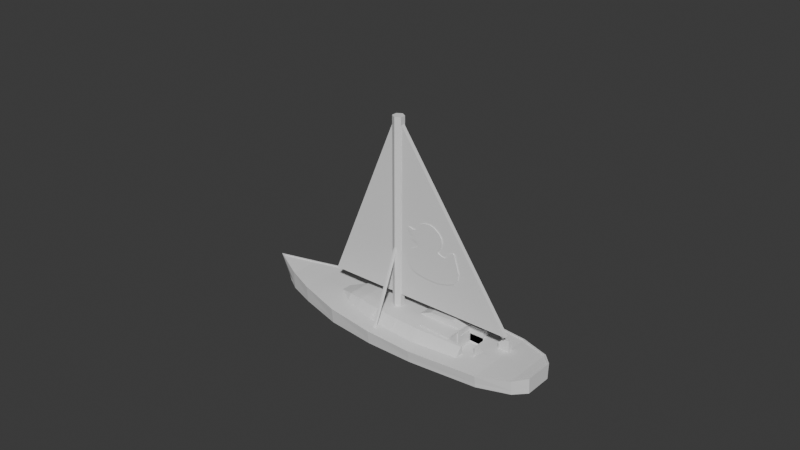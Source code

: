 # Source: Boat.blend  (saved by Blender 5.0.119; exported with 4.5.12 LTS)
import bpy
from mathutils import Matrix  # noqa: F401  (used for matrix-valued properties, if any)

bpy.ops.wm.read_factory_settings(use_empty=True)
scene = bpy.context.scene
scene.name = 'Scene'

# ---- collections
col_collection = bpy.data.collections.new('Collection'); scene.collection.children.link(col_collection)

# ---- world
world_world = bpy.data.worlds.new('World'); scene.world = world_world
world_world.use_nodes = True; world_world.node_tree.nodes.clear()
_N = world_world.node_tree.nodes; _L = world_world.node_tree.links
n0 = _N.new('ShaderNodeOutputWorld'); n0.name = 'World Output'; n0.location = (200, 100)
n1 = _N.new('ShaderNodeBackground'); n1.name = 'Background'; n1.location = (-200, 100)
n1.inputs[0].default_value = (0.05088, 0.05088, 0.05088, 1.0)
_L.new(n1.outputs[0], n0.inputs[0])
n0.is_active_output = True
world_world.color = (0.05088, 0.05088, 0.05088)
world_world.sun_shadow_jitter_overblur = 0.0

# ---- meshes
me_cube_003 = bpy.data.meshes.new('Cube.003')
me_cube_003.from_pydata([(-0.5714, -0.1903, 0.1732), (0.8639, -0.003505, 0.05962), (-0.5753, 0.2016, 0.1734), (0.8642, -0.1232, 0.0593), (1.067, -0.2966, 0.1382), (0.5867, -0.1232, 0.0593), (0.4995, -0.003505, 0.05962), (1.064, 0.2848, 0.1381), (0.851, 0.1232, 0.05962), (0.851, -0.003505, 0.05962), (-0.5753, -0.1952, 0.0762), (-0.5753, 0.1952, 0.0762), (0.4995, 0.1232, 0.05962), (1.067, 0.2871, 0.0762), (1.067, -0.2871, 0.0762), (-0.2199, 0.294, 0.1648), (0.1632, 0.3378, 0.1524), (0.5328, 0.3378, 0.1382), (0.5328, -0.3378, 0.1382), (0.1632, -0.3378, 0.1524), (-0.2199, -0.294, 0.1648), (0.5334, -0.3386, 0.0762), (0.1625, -0.3386, 0.0762), (-0.2223, -0.296, 0.0762), (-0.2223, 0.296, 0.0762), (0.1625, 0.3386, 0.0762), (0.5334, 0.3386, 0.0762), (1.302, 0.2076, 0.1524), (1.295, -0.1974, 0.1516), (1.302, 0.201, 0.0762), (1.302, -0.201, 0.0762), (-0.7919, -0.114, 0.0762), (-0.7878, -0.1067, 0.1864), (-0.7925, 0.1177, 0.1868), (-0.7925, 0.114, 0.0762), (-0.9723, 3.736e-11, 0.0762), (-1.01, 3.994e-11, 0.2146), (1.375, 0.113, 0.1627), (1.375, -0.113, 0.1627), (1.386, 0.114, 0.09684), (1.386, -0.114, 0.09684), (0.5334, 0.3498, 0.1382), (1.067, 0.2966, 0.1382), (-0.2223, -0.3057, 0.1649), (-0.5753, -0.2016, 0.1734), (1.064, -0.2848, 0.1381), (1.302, -0.2076, 0.1524), (-0.5714, 0.1903, 0.1732), (-0.2223, 0.3057, 0.1649), (0.1625, 0.3498, 0.1524), (0.5334, -0.3498, 0.1382), (0.1625, -0.3498, 0.1524), (1.295, 0.1974, 0.1516), (-0.7878, 0.1067, 0.1864), (-0.7925, -0.1177, 0.1868), (-1.037, 3.994e-11, 0.2182), (1.386, 0.1178, 0.1644), (1.386, -0.1178, 0.1644), (-0.5715, -0.1903, 0.1674), (-0.5715, 0.1903, 0.1674), (1.064, 0.2848, 0.1322), (1.064, -0.2848, 0.1322), (0.5327, 0.3378, 0.1324), (0.5327, -0.3378, 0.1324), (0.1632, 0.3378, 0.1465), (0.1632, -0.3378, 0.1465), (-0.22, 0.294, 0.159), (-0.22, -0.294, 0.159), (1.295, 0.1974, 0.1458), (1.295, -0.1974, 0.1458), (-0.7879, -0.1067, 0.1805), (-0.7879, 0.1067, 0.1805), (-1.01, 3.994e-11, 0.2088), (1.374, 0.113, 0.1568), (1.374, -0.113, 0.1568), (0.5867, -0.1232, 0.1323), (0.5327, -0.04918, 0.1324), (0.851, 0.1232, 0.1323), (0.5327, 0.1232, 0.1324), (0.851, -0.003505, 0.1323), (0.9275, -0.1232, 0.1323), (0.9274, -0.003505, 0.1323), (0.4995, -0.003505, 0.1336), (0.4995, 0.1232, 0.1336), (0.1618, 0.04389, 0.1896), (0.1618, 0.04389, 1.685), (0.1998, 0.02195, 0.1896), (0.1998, 0.02195, 1.685), (0.1998, -0.02195, 0.1896), (0.1998, -0.02195, 1.685), (0.1618, -0.04389, 0.1896), (0.1618, -0.04389, 1.685), (0.1237, -0.02195, 0.1896), (0.1237, -0.02195, 1.685), (0.1237, 0.02195, 0.1896), (0.1237, 0.02195, 1.685), (0.1475, -0.2834, 0.1104), (0.1475, -0.02525, 0.7027), (0.1546, -0.272, 0.1054), (0.1546, -0.01389, 0.6978), (0.1689, -0.272, 0.1054), (0.1689, -0.01389, 0.6978), (0.1761, -0.2834, 0.1104), (0.1761, -0.02525, 0.7027), (0.1689, -0.2947, 0.1153), (0.1689, -0.0366, 0.7077), (0.1546, -0.2947, 0.1153), (0.1546, -0.0366, 0.7077), (0.1475, 0.2834, 0.1104), (0.1475, 0.02525, 0.7027), (0.1546, 0.272, 0.1054), (0.1546, 0.01389, 0.6978), (0.1689, 0.272, 0.1054), (0.1689, 0.01389, 0.6978), (0.1761, 0.2834, 0.1104), (0.1761, 0.02525, 0.7027), (0.1689, 0.2947, 0.1153), (0.1689, 0.0366, 0.7077), (0.1546, 0.2947, 0.1153), (0.1546, 0.0366, 0.7077), (-0.09885, -0.2029, 0.09038), (-0.09492, -0.1277, 0.2182), (-0.09885, 0.2029, 0.09038), (-0.09492, 0.1277, 0.2182), (0.8329, -0.2273, 0.07029), (0.8369, -0.1431, 0.1981), (0.8329, 0.2273, 0.07029), (0.8369, 0.1431, 0.1981), (-0.09688, -0.1704, 0.1543), (-0.09688, 0.1704, 0.1543), (0.8349, 0.191, 0.1342), (0.8349, -0.191, 0.1342), (0.2648, 0.2688, 0.08779), (0.2687, 0.1692, 0.2156), (0.2648, -0.2688, 0.08779), (0.2687, -0.1692, 0.2156), (0.2667, -0.2258, 0.1517), (0.2667, 0.2258, 0.1517), (0.05493, 0.2438, 0.09426), (0.05887, -0.1535, 0.2221), (0.0569, -0.2048, 0.1582), (0.05887, 0.1535, 0.2221), (0.05493, -0.2438, 0.09426), (0.0569, 0.2048, 0.1582), (0.4786, 0.1692, 0.2092), (0.4746, -0.2688, 0.08133), (0.4766, 0.2258, 0.1453), (0.4746, 0.2688, 0.08133), (0.4786, -0.1692, 0.2092), (0.4766, -0.2258, 0.1453), (0.4581, -0.2132, 0.16), (0.4592, -0.1818, 0.1956), (0.2872, -0.1818, 0.2009), (0.2861, -0.2132, 0.1653), (0.07627, 0.1943, 0.172), (0.0773, 0.1673, 0.2071), (0.2494, 0.1799, 0.2016), (0.2483, 0.2118, 0.1669), (0.2483, -0.2118, 0.1669), (0.2494, -0.1799, 0.2016), (0.0773, -0.1673, 0.2071), (0.07627, -0.1943, 0.172), (0.2861, 0.2132, 0.1653), (0.2872, 0.1818, 0.2009), (0.4592, 0.1818, 0.1956), (0.4581, 0.2132, 0.16), (0.4591, -0.1792, 0.1933), (0.458, -0.2107, 0.1577), (0.2861, -0.2107, 0.163), (0.2872, -0.1792, 0.1986), (0.07746, 0.1646, 0.2049), (0.07644, 0.1917, 0.1698), (0.2484, 0.2092, 0.1647), (0.2496, 0.1773, 0.1994), (0.2496, -0.1773, 0.1994), (0.2484, -0.2092, 0.1647), (0.07644, -0.1917, 0.1698), (0.07746, -0.1646, 0.2049), (0.2872, 0.1792, 0.1986), (0.2861, 0.2107, 0.163), (0.458, 0.2107, 0.1577), (0.4591, 0.1792, 0.1933), (-0.2219, 0.1529, 0.1069), (-0.2219, -0.1529, 0.1069), (-0.2204, -0.1285, 0.1551), (-0.219, -0.09626, 0.2033), (-0.219, 0.09626, 0.2033), (-0.2204, 0.1285, 0.1551), (-0.3589, 0.06312, 0.1207), (-0.3589, -0.06312, 0.1207), (-0.3583, -0.05302, 0.1406), (-0.3577, -0.03973, 0.1605), (-0.3577, 0.03973, 0.1605), (-0.3583, 0.05302, 0.1406), (0.8369, -0.1232, 0.1981), (0.8369, 0.1232, 0.1981), (0.8349, -0.1232, 0.1342), (0.8349, 0.1232, 0.1342), (0.8329, -0.1232, 0.07029), (0.8329, 0.1232, 0.07029), (0.4995, -0.003505, 0.08056), (0.4995, 0.1232, 0.08056), (0.5867, -0.1232, 0.07787), (0.4995, -0.003505, 0.2085), (0.4995, 0.1232, 0.2085), (0.5867, -0.1232, 0.2058), (0.9866, 0.09194, 0.1144), (0.9866, 0.1346, 0.1144), (1.072, 0.09194, 0.2211), (1.072, 0.09194, 0.1144), (1.072, 0.1346, 0.2211), (1.072, 0.1346, 0.1144), (0.9866, 0.09194, 0.1787), (1.021, 0.09194, 0.2211), (1.021, 0.1346, 0.2211), (0.9866, 0.1346, 0.1787), (0.7221, -0.003505, 0.2199), (0.7221, -0.1232, 0.22), (0.3705, -0.003505, 0.22), (0.4578, -0.1232, 0.22), (0.6604, 0.1232, 0.2727), (0.6604, -0.003505, 0.2727), (0.7221, 0.1232, 0.2199), (0.4578, -0.003505, 0.2582), (0.4578, 0.1232, 0.2582), (0.3705, 0.1232, 0.22), (0.7221, -0.1057, 0.2118), (0.7223, -0.1057, 0.04936), (0.7221, -0.02103, 0.04964), (0.7221, -0.02103, 0.2117), (0.7134, -0.1057, 0.04936), (0.7131, -0.1057, 0.2118), (0.7132, -0.02104, 0.2117), (0.7131, -0.02104, 0.04963), (0.7221, 0.007417, 0.1625), (0.7221, 0.1123, 0.1625), (0.7221, 0.1123, 0.204), (0.7221, 0.007417, 0.204), (0.7179, 0.1123, 0.1625), (0.7179, 0.007417, 0.1625), (0.7179, 0.007417, 0.204), (0.7179, 0.1123, 0.204), (-0.4234, 0.01524, 0.3198), (-0.4234, -0.01524, 0.3198), (1.11, 0.01524, 0.3198), (0.1894, 0.01524, 1.641), (1.11, -0.01524, 0.3198), (0.1894, -0.01524, 1.641), (0.07459, -0.01524, 0.3198), (0.1284, -0.01524, 1.641), (0.07459, 0.01524, 0.3198), (0.1284, 0.01524, 1.641), (0.6175, 0.0222, 0.5511), (0.5378, 0.0222, 0.5326), (0.703, 0.0222, 0.6157), (0.6724, 0.0222, 0.5759), (0.7094, 0.0222, 0.6711), (0.6928, 0.0222, 0.7241), (0.6817, 0.0222, 0.7576), (0.6705, 0.0222, 0.8028), (0.6559, 0.0222, 0.8111), (0.6331, 0.0222, 0.8009), (0.6156, 0.0222, 0.7703), (0.5908, 0.0222, 0.7528), (0.5689, 0.0222, 0.7552), (0.5398, 0.0222, 0.7649), (0.5291, 0.0222, 0.7703), (0.53, 0.0222, 0.7815), (0.55, 0.0222, 0.8092), (0.5626, 0.0222, 0.8505), (0.5568, 0.0222, 0.8913), (0.5334, 0.0222, 0.9243), (0.4931, 0.0222, 0.9525), (0.4547, 0.0222, 0.9642), (0.4095, 0.0222, 0.9593), (0.3721, 0.0222, 0.9418), (0.3395, 0.0222, 0.9), (0.3308, 0.0222, 0.8855), (0.3089, 0.0222, 0.8821), (0.2774, 0.0222, 0.8918), (0.2638, 0.0222, 0.8859), (0.2688, 0.0222, 0.8709), (0.294, 0.0222, 0.8403), (0.3155, 0.0222, 0.8291), (0.2965, 0.0222, 0.8145), (0.2965, 0.0222, 0.8072), (0.3107, 0.0222, 0.7999), (0.342, 0.0222, 0.7902), (0.3556, 0.0222, 0.7713), (0.3522, 0.0222, 0.764), (0.2895, 0.0222, 0.7231), (0.2681, 0.0222, 0.6906), (0.2623, 0.0222, 0.6585), (0.2671, 0.0222, 0.6221), (0.2822, 0.0222, 0.5895), (0.3138, 0.0222, 0.5584), (0.3517, 0.0222, 0.5443), (0.4192, 0.0222, 0.5336), (0.4882, 0.0222, 0.5297), (0.342, -0.0222, 0.7902), (0.3556, -0.0222, 0.7713), (0.4882, -0.0222, 0.5297), (0.5378, -0.0222, 0.5326), (0.4192, -0.0222, 0.5336), (0.3517, -0.0222, 0.5443), (0.3138, -0.0222, 0.5584), (0.2822, -0.0222, 0.5895), (0.2671, -0.0222, 0.6221), (0.2623, -0.0222, 0.6585), (0.2681, -0.0222, 0.6906), (0.2895, -0.0222, 0.7231), (0.3522, -0.0222, 0.764), (0.3107, -0.0222, 0.7999), (0.2965, -0.0222, 0.8072), (0.2965, -0.0222, 0.8145), (0.3155, -0.0222, 0.8291), (0.294, -0.0222, 0.8403), (0.2688, -0.0222, 0.8709), (0.2638, -0.0222, 0.8859), (0.2774, -0.0222, 0.8918), (0.3089, -0.0222, 0.8821), (0.3308, -0.0222, 0.8855), (0.3395, -0.0222, 0.9), (0.3721, -0.0222, 0.9418), (0.4095, -0.0222, 0.9593), (0.4547, -0.0222, 0.9642), (0.4931, -0.0222, 0.9525), (0.5334, -0.0222, 0.9243), (0.5568, -0.0222, 0.8913), (0.5626, -0.0222, 0.8505), (0.55, -0.0222, 0.8092), (0.53, -0.0222, 0.7815), (0.5291, -0.0222, 0.7703), (0.5398, -0.0222, 0.7649), (0.5689, -0.0222, 0.7552), (0.5908, -0.0222, 0.7528), (0.6156, -0.0222, 0.7703), (0.6331, -0.0222, 0.8009), (0.6559, -0.0222, 0.8111), (0.6705, -0.0222, 0.8028), (0.6817, -0.0222, 0.7576), (0.6928, -0.0222, 0.7241), (0.6724, -0.0222, 0.5759), (0.703, -0.0222, 0.6157), (0.7094, -0.0222, 0.6711), (0.6175, -0.0222, 0.5511), (1.067, -0.2835, 0.04398), (1.302, -0.1985, 0.04398), (-0.2223, -0.2923, 0.04398), (-0.5753, -0.1927, 0.04398), (0.5334, 0.3344, 0.04398), (1.067, 0.2835, 0.04398), (1.302, 0.1985, 0.04398), (-0.5753, 0.1927, 0.04398), (-0.2223, 0.2923, 0.04398), (0.1625, 0.3344, 0.04398), (0.7589, -0.3132, 0.04398), (0.5334, -0.3344, 0.04398), (0.1625, -0.3344, 0.04398), (1.34, 0.1582, 0.04398), (1.386, 0.1114, 0.04398), (-0.854, 0.06578, 0.04398), (-0.7925, 0.1125, 0.04398), (-0.9578, 3.736e-11, 0.04398), (-0.7922, -0.1125, 0.04398), (-0.8963, -0.04677, 0.04398), (1.386, -0.1114, 0.04398), (0.4578, -0.1232, 0.05837), (0.3705, -0.003505, 0.05837), (0.3705, 0.1232, 0.05837), (0.7223, -0.1232, 0.05837), (0.7221, 0.1232, 0.05837), (0.7223, -0.1129, 0.05837), (0.7221, -0.01324, 0.05837), (0.7221, -0.003505, 0.05837), (0.7221, 0.1228, 0.05837), (0.7221, -0.003102, 0.05837)], [], [(10, 44, 54, 31), (26, 41, 42, 13), (13, 42, 27, 29), (23, 43, 44, 10), (52, 7, 60, 68), (347, 30, 14, 346), (348, 23, 10, 349), (37, 52, 68, 73), (350, 26, 13, 351), (2, 11, 34, 33), (351, 13, 29, 352), (353, 11, 24, 354), (354, 24, 25, 355), (355, 25, 26, 350), (346, 14, 21, 357, 356), (357, 21, 22, 358), (358, 22, 23, 348), (0, 20, 67, 58), (20, 19, 65, 67), (28, 38, 74, 69), (14, 4, 50, 21), (21, 50, 51, 22), (22, 51, 43, 23), (11, 2, 48, 24), (24, 48, 49, 25), (25, 49, 41, 26), (46, 30, 40, 57), (352, 29, 39, 360, 359), (4, 14, 30, 46), (7, 17, 62, 60), (35, 34, 362, 361, 363), (33, 34, 35, 55), (19, 18, 63, 65), (362, 34, 11, 353), (349, 10, 31, 364), (364, 31, 35, 363, 365), (31, 54, 55, 35), (39, 56, 57, 40), (360, 39, 40, 366), (366, 40, 30, 347), (38, 37, 73, 74), (29, 27, 56, 39), (17, 7, 42, 41), (20, 0, 44, 43), (28, 45, 4, 46), (47, 15, 48, 2), (15, 16, 49, 48), (16, 17, 41, 49), (45, 18, 50, 4), (18, 19, 51, 50), (19, 20, 43, 51), (7, 52, 27, 42), (53, 47, 2, 33), (0, 32, 54, 44), (32, 36, 55, 54), (36, 53, 33, 55), (37, 38, 57, 56), (38, 28, 46, 57), (52, 37, 56, 27), (66, 59, 58, 67), (60, 61, 69, 68), (75, 76, 63, 61, 60, 62, 78, 77, 79, 81, 80), (83, 78, 62, 64, 65, 63, 76, 82), (64, 66, 67, 65), (70, 71, 72), (58, 59, 71, 70), (68, 69, 74, 73), (45, 28, 69, 61), (47, 53, 71, 59), (15, 47, 59, 66), (32, 0, 58, 70), (16, 15, 66, 64), (36, 32, 70, 72), (17, 16, 64, 62), (53, 36, 72, 71), (18, 45, 61, 63), (1, 6, 5, 3), (1, 3, 80, 81), (76, 75, 5, 6, 82), (79, 9, 1, 81), (82, 6, 12, 83), (3, 5, 75, 80), (8, 9, 79, 77), (9, 8, 12, 6), (78, 83, 12, 8, 77), (84, 85, 87, 86), (86, 87, 89, 88), (88, 89, 91, 90), (90, 91, 93, 92), (93, 91, 89, 87, 85, 95), (92, 93, 95, 94), (94, 95, 85, 84), (94, 84, 86, 88, 90, 92), (96, 97, 99, 98), (98, 99, 101, 100), (100, 101, 103, 102), (102, 103, 105, 104), (105, 103, 101, 99, 97, 107), (104, 105, 107, 106), (106, 107, 97, 96), (106, 96, 98, 100, 102, 104), (108, 110, 111, 109), (110, 112, 113, 111), (112, 114, 115, 113), (114, 116, 117, 115), (117, 119, 109, 111, 113, 115), (116, 118, 119, 117), (118, 108, 109, 119), (114, 112, 110, 108, 118, 116), (121, 123, 186, 185), (146, 144, 127, 130), (125, 131, 196, 194), (130, 127, 195, 197), (140, 139, 121, 128), (198, 124, 145, 147, 126, 199, 201, 200, 202), (141, 123, 121, 139), (142, 140, 128, 120), (131, 124, 198, 196), (126, 130, 197, 199), (147, 146, 130, 126), (123, 129, 187, 186), (138, 143, 137, 132), (145, 149, 136, 134), (144, 133, 135, 148), (138, 132, 134, 142), (156, 157, 172, 173), (159, 160, 177, 174), (129, 123, 141, 143), (122, 138, 142, 120), (122, 129, 143, 138), (134, 136, 140, 142), (133, 141, 139, 135), (152, 153, 168, 169), (131, 125, 148, 149), (204, 195, 127, 144, 148, 125, 194, 205, 203), (124, 131, 149, 145), (132, 137, 146, 147), (132, 147, 145, 134), (165, 162, 179, 180), (149, 148, 151, 150), (148, 135, 152, 151), (135, 136, 153, 152), (136, 149, 150, 153), (143, 141, 155, 154), (141, 133, 156, 155), (133, 137, 157, 156), (137, 143, 154, 157), (136, 135, 159, 158), (135, 139, 160, 159), (139, 140, 161, 160), (140, 136, 158, 161), (137, 133, 163, 162), (133, 144, 164, 163), (144, 146, 165, 164), (146, 137, 162, 165), (167, 166, 169, 168), (171, 170, 173, 172), (175, 174, 177, 176), (179, 178, 181, 180), (163, 164, 181, 178), (160, 161, 176, 177), (164, 165, 180, 181), (150, 151, 166, 167), (154, 155, 170, 171), (153, 150, 167, 168), (158, 159, 174, 175), (157, 154, 171, 172), (162, 163, 178, 179), (151, 152, 169, 166), (161, 158, 175, 176), (155, 156, 173, 170), (187, 182, 188, 193), (186, 187, 193, 192), (122, 120, 183, 182), (129, 122, 182, 187), (120, 128, 184, 183), (128, 121, 185, 184), (190, 191, 192, 193), (189, 190, 193, 188), (184, 185, 191, 190), (183, 184, 190, 189), (185, 186, 192, 191), (182, 183, 189, 188), (205, 202, 200, 203), (203, 200, 201, 204), (202, 205, 194, 196, 198), (201, 199, 197, 195, 204), (210, 208, 209, 211), (211, 209, 206, 207), (214, 215, 212, 213), (214, 213, 208, 210), (212, 215, 207, 206), (213, 212, 206, 209, 208), (215, 214, 210, 211, 207), (219, 217, 216, 218), (228, 229, 232, 233), (367, 219, 218, 368), (220, 224, 223, 221), (221, 216, 222, 220), (368, 218, 225, 369), (224, 225, 218, 223), (370, 217, 219, 367), (218, 216, 221, 223), (236, 237, 240, 241), (225, 224, 220, 222, 371, 369), (372, 227, 226, 217, 370), (373, 228, 227, 372), (374, 216, 229, 228, 373), (216, 217, 226, 229), (231, 230, 233, 232), (229, 226, 231, 232), (227, 228, 233, 230), (226, 227, 230, 231), (375, 235, 234, 376), (371, 222, 236, 235, 375), (222, 216, 237, 236), (216, 374, 376, 234, 237), (239, 238, 241, 240), (237, 234, 239, 240), (235, 236, 241, 238), (234, 235, 238, 239), (248, 246, 247, 249), (246, 244, 245, 247), (250, 242, 251), (248, 250, 244, 246), (249, 251, 242, 243), (247, 245, 251, 249), (243, 242, 250, 248), (244, 250, 251, 245), (243, 248, 249), (281, 280, 279, 278, 277, 276, 275, 274, 273, 272, 271, 270, 269, 268, 267, 266, 265, 264, 263, 262, 261, 260, 259, 258, 257, 256, 254, 255, 252, 253, 298, 297, 296, 295, 294, 293, 292, 291, 290, 289, 288, 287, 286, 285, 284, 283, 282), (320, 319, 318, 317, 316, 315, 314, 313, 312, 299, 300, 311, 310, 309, 308, 307, 306, 305, 304, 303, 301, 302, 345, 342, 343, 344, 341, 340, 339, 338, 337, 336, 335, 334, 333, 332, 331, 330, 329, 328, 327, 326, 325, 324, 323, 322, 321), (283, 315, 316, 282), (257, 341, 344, 256), (297, 303, 304, 296), (269, 329, 330, 268), (282, 316, 317, 281), (252, 345, 302, 253), (296, 304, 305, 295), (268, 330, 331, 267), (281, 317, 318, 280), (255, 342, 345, 252), (295, 305, 306, 294), (267, 331, 332, 266), (280, 318, 319, 279), (256, 344, 343, 254), (294, 306, 307, 293), (266, 332, 333, 265), (279, 319, 320, 278), (293, 307, 308, 292), (265, 333, 334, 264), (278, 320, 321, 277), (292, 308, 309, 291), (264, 334, 335, 263), (277, 321, 322, 276), (291, 309, 310, 290), (263, 335, 336, 262), (276, 322, 323, 275), (290, 310, 311, 289), (262, 336, 337, 261), (275, 323, 324, 274), (289, 311, 300, 288), (261, 337, 338, 260), (274, 324, 325, 273), (287, 299, 312, 286), (260, 338, 339, 259), (273, 325, 326, 272), (286, 312, 313, 285), (259, 339, 340, 258), (288, 300, 299, 287), (272, 326, 327, 271), (285, 313, 314, 284), (258, 340, 341, 257), (253, 302, 301, 298), (271, 327, 328, 270), (284, 314, 315, 283), (254, 343, 342, 255), (298, 301, 303, 297), (270, 328, 329, 269), (347, 346, 356, 357, 358, 348, 349, 364, 365, 363, 361, 362, 353, 354, 355, 350, 351, 352, 359, 360, 366)])
_uv = me_cube_003.uv_layers.new(name='UVMap')
_uv.uv.foreach_set('vector', [0.5625, 1.0, 0.625, 1.0, 0.625, 1.0, 0.5625, 1.0, 0.5625, 0.4375, 0.625, 0.4375, 0.625, 0.5, 0.5625, 0.5, 0.5625, 0.5, 0.625, 0.5, 0.625, 0.5, 0.5625, 0.5, 0.5625, 0.9375, 0.625, 0.9375, 0.625, 1.0, 0.5625, 1.0, 0.625, 0.5096, 0.625, 0.5053, 0.625, 0.5053, 0.625, 0.5096, 0.5361, 0.75, 0.5625, 0.75, 0.5625, 0.75, 0.5361, 0.75, 0.5361, 0.9375, 0.5625, 0.9375, 0.5625, 1.0, 0.5361, 1.0, 0.625, 0.5133, 0.625, 0.5096, 0.625, 0.5096, 0.625, 0.5133, 0.5361, 0.4375, 0.5625, 0.4375, 0.5625, 0.5, 0.5361, 0.5, 0.625, 0.25, 0.5625, 0.25, 0.5625, 0.25, 0.625, 0.25, 0.5361, 0.5, 0.5625, 0.5, 0.5625, 0.5, 0.5361, 0.5, 0.5361, 0.25, 0.5625, 0.25, 0.5625, 0.3125, 0.5361, 0.3125, 0.5361, 0.3125, 0.5625, 0.3125, 0.5625, 0.375, 0.5361, 0.375, 0.5361, 0.375, 0.5625, 0.375, 0.5625, 0.4375, 0.5361, 0.4375, 0.5361, 0.75, 0.5625, 0.75, 0.5625, 0.8125, 0.5361, 0.8125, 0.5361, 0.7861, 0.5361, 0.8125, 0.5625, 0.8125, 0.5625, 0.875, 0.5361, 0.875, 0.5361, 0.875, 0.5625, 0.875, 0.5625, 0.9375, 0.5361, 0.9375, 0.875, 0.7425, 0.8121, 0.7451, 0.8121, 0.7451, 0.875, 0.7425, 0.8121, 0.7451, 0.7499, 0.7457, 0.7499, 0.7457, 0.8121, 0.7451, 0.625, 0.7404, 0.625, 0.7367, 0.625, 0.7367, 0.625, 0.7404, 0.5625, 0.75, 0.625, 0.75, 0.625, 0.8125, 0.5625, 0.8125, 0.5625, 0.8125, 0.625, 0.8125, 0.625, 0.875, 0.5625, 0.875, 0.5625, 0.875, 0.625, 0.875, 0.625, 0.9375, 0.5625, 0.9375, 0.5625, 0.25, 0.625, 0.25, 0.625, 0.3125, 0.5625, 0.3125, 0.5625, 0.3125, 0.625, 0.3125, 0.625, 0.375, 0.5625, 0.375, 0.5625, 0.375, 0.625, 0.375, 0.625, 0.4375, 0.5625, 0.4375, 0.625, 0.75, 0.5625, 0.75, 0.5625, 0.75, 0.625, 0.75, 0.5361, 0.5, 0.5625, 0.5, 0.5625, 0.5, 0.5136, 0.5, 0.5263, 0.5, 0.625, 0.75, 0.5625, 0.75, 0.5625, 0.75, 0.625, 0.75, 0.625, 0.5053, 0.6876, 0.5043, 0.6876, 0.5043, 0.625, 0.5053, 0.5625, 0.25, 0.5625, 0.25, 0.5361, 0.25, 0.5356, 0.25, 0.5361, 0.25, 0.625, 0.25, 0.5625, 0.25, 0.5625, 0.25, 0.625, 0.25, 0.7499, 0.7457, 0.6876, 0.7457, 0.6876, 0.7457, 0.7499, 0.7457, 0.5361, 0.25, 0.5625, 0.25, 0.5625, 0.25, 0.5361, 0.25, 0.5361, 1.0, 0.5625, 1.0, 0.5625, 1.0, 0.5361, 1.0, 0.5361, 1.0, 0.5625, 1.0, 0.5625, 1.0, 0.5361, 1.0, 0.5366, 1.0, 0.5625, 1.0, 0.625, 1.0, 0.625, 1.0, 0.5625, 1.0, 0.5625, 0.5, 0.625, 0.5, 0.625, 0.75, 0.5625, 0.75, 0.5136, 0.5, 0.5625, 0.5, 0.5625, 0.75, 0.5136, 0.75, 0.5136, 0.75, 0.5625, 0.75, 0.5625, 0.75, 0.5361, 0.75, 0.625, 0.7367, 0.625, 0.5133, 0.625, 0.5133, 0.625, 0.7367, 0.5625, 0.5, 0.625, 0.5, 0.625, 0.5, 0.5625, 0.5, 0.6876, 0.5043, 0.625, 0.5053, 0.625, 0.5, 0.6875, 0.5, 0.8121, 0.7451, 0.875, 0.7425, 0.875, 0.75, 0.8125, 0.75, 0.625, 0.7404, 0.6253, 0.745, 0.625, 0.75, 0.625, 0.75, 0.875, 0.5075, 0.8121, 0.5049, 0.8125, 0.5, 0.875, 0.5, 0.8121, 0.5049, 0.7499, 0.5043, 0.75, 0.5, 0.8125, 0.5, 0.7499, 0.5043, 0.6876, 0.5043, 0.6875, 0.5, 0.75, 0.5, 0.6253, 0.745, 0.6876, 0.7457, 0.6875, 0.75, 0.625, 0.75, 0.6876, 0.7457, 0.7499, 0.7457, 0.75, 0.75, 0.6875, 0.75, 0.7499, 0.7457, 0.8121, 0.7451, 0.8125, 0.75, 0.75, 0.75, 0.625, 0.5053, 0.625, 0.5096, 0.625, 0.5, 0.625, 0.5, 0.875, 0.5093, 0.875, 0.5075, 0.875, 0.5, 0.875, 0.5, 0.875, 0.7425, 0.875, 0.7359, 0.875, 0.75, 0.875, 0.75, 0.875, 0.7359, 0.875, 0.7359, 0.875, 0.75, 0.875, 0.75, 0.875, 0.7359, 0.875, 0.5093, 0.875, 0.5, 0.875, 0.75, 0.625, 0.5133, 0.625, 0.7367, 0.625, 0.75, 0.625, 0.5, 0.625, 0.7367, 0.625, 0.7404, 0.625, 0.75, 0.625, 0.75, 0.625, 0.5096, 0.625, 0.5133, 0.625, 0.5, 0.625, 0.5, 0.8121, 0.5049, 0.875, 0.5075, 0.875, 0.7425, 0.8121, 0.7451, 0.625, 0.5053, 0.6253, 0.745, 0.625, 0.7404, 0.625, 0.5096, 0.6813, 0.6695, 0.6876, 0.6426, 0.6876, 0.7457, 0.6253, 0.745, 0.625, 0.5053, 0.6876, 0.5043, 0.6876, 0.581, 0.6501, 0.5764, 0.6502, 0.6265, 0.6462, 0.6265, 0.6462, 0.6744, 0.6932, 0.581, 0.6876, 0.581, 0.6876, 0.5043, 0.7499, 0.5043, 0.7499, 0.7457, 0.6876, 0.7457, 0.6876, 0.6426, 0.6932, 0.6263, 0.7499, 0.5043, 0.8121, 0.5049, 0.8121, 0.7451, 0.7499, 0.7457, 0.875, 0.7359, 0.875, 0.5093, 0.875, 0.7359, 0.875, 0.7425, 0.875, 0.5075, 0.875, 0.5093, 0.875, 0.7359, 0.625, 0.5096, 0.625, 0.7404, 0.625, 0.7367, 0.625, 0.5133, 0.6253, 0.745, 0.625, 0.7404, 0.625, 0.7404, 0.6253, 0.745, 0.875, 0.5075, 0.875, 0.5093, 0.875, 0.5093, 0.875, 0.5075, 0.8121, 0.5049, 0.875, 0.5075, 0.875, 0.5075, 0.8121, 0.5049, 0.875, 0.7359, 0.875, 0.7425, 0.875, 0.7425, 0.875, 0.7359, 0.7499, 0.5043, 0.8121, 0.5049, 0.8121, 0.5049, 0.7499, 0.5043, 0.875, 0.7359, 0.875, 0.7359, 0.875, 0.7359, 0.875, 0.7359, 0.6876, 0.5043, 0.7499, 0.5043, 0.7499, 0.5043, 0.6876, 0.5043, 0.875, 0.5093, 0.875, 0.7359, 0.875, 0.7359, 0.875, 0.5093, 0.6876, 0.7457, 0.6253, 0.745, 0.6253, 0.745, 0.6876, 0.7457, 0.0, 0.0, 0.0, 0.0, 0.0, 0.0, 0.0, 0.0, 0.0, 0.0, 0.0, 0.0, 0.0, 0.0, 0.0, 0.0, 0.5549, 0.6056, 0.555, 0.7067, 0.51, 0.7067, 0.51, 0.5433, 0.5556, 0.5433, 0.0, 0.0, 0.0, 0.0, 0.0, 0.0, 0.0, 0.0, 0.5862, 0.7067, 0.609, 0.7067, 0.609, 0.5433, 0.5862, 0.5433, 0.0, 0.0, 0.51, 0.7067, 0.555, 0.7067, 0.0, 0.0, 0.0, 0.0, 0.0, 0.0, 0.0, 0.0, 0.0, 0.0, 0.0, 0.0, 0.0, 0.0, 0.609, 0.5433, 0.609, 0.7067, 0.5352, 0.4978, 0.5862, 0.5433, 0.609, 0.5433, 0.0, 0.0, 0.0, 0.0, 1.0, 0.5, 1.0, 1.0, 0.8333, 1.0, 0.8333, 0.5, 0.8333, 0.5, 0.8333, 1.0, 0.6667, 1.0, 0.6667, 0.5, 0.6667, 0.5, 0.6667, 1.0, 0.5, 1.0, 0.5, 0.5, 0.5, 0.5, 0.5, 1.0, 0.3333, 1.0, 0.3333, 0.5, 0.04215, 0.13, 0.25, 0.01, 0.4578, 0.13, 0.4578, 0.37, 0.25, 0.49, 0.04215, 0.37, 0.3333, 0.5, 0.3333, 1.0, 0.1667, 1.0, 0.1667, 0.5, 0.1667, 0.5, 0.1667, 1.0, -8.941e-08, 1.0, -8.941e-08, 0.5, 0.5422, 0.37, 0.75, 0.49, 0.9578, 0.37, 0.9578, 0.13, 0.75, 0.01, 0.5422, 0.13, 1.0, 0.5, 1.0, 1.0, 0.8333, 1.0, 0.8333, 0.5, 0.8333, 0.5, 0.8333, 1.0, 0.6667, 1.0, 0.6667, 0.5, 0.6667, 0.5, 0.6667, 1.0, 0.5, 1.0, 0.5, 0.5, 0.5, 0.5, 0.5, 1.0, 0.3333, 1.0, 0.3333, 0.5, 0.04215, 0.13, 0.25, 0.01, 0.4578, 0.13, 0.4578, 0.37, 0.25, 0.49, 0.04215, 0.37, 0.3333, 0.5, 0.3333, 1.0, 0.1667, 1.0, 0.1667, 0.5, 0.1667, 0.5, 0.1667, 1.0, -8.941e-08, 1.0, -8.941e-08, 0.5, 0.5422, 0.37, 0.75, 0.49, 0.9578, 0.37, 0.9578, 0.13, 0.75, 0.01, 0.5422, 0.13, 1.0, 0.5, 0.8333, 0.5, 0.8333, 1.0, 1.0, 1.0, 0.8333, 0.5, 0.6667, 0.5, 0.6667, 1.0, 0.8333, 1.0, 0.6667, 0.5, 0.5, 0.5, 0.5, 1.0, 0.6667, 1.0, 0.5, 0.5, 0.3333, 0.5, 0.3333, 1.0, 0.5, 1.0, 0.04215, 0.13, 0.04215, 0.37, 0.25, 0.49, 0.4578, 0.37, 0.4578, 0.13, 0.25, 0.01, 0.3333, 0.5, 0.1667, 0.5, 0.1667, 1.0, 0.3333, 1.0, 0.1667, 0.5, -8.941e-08, 0.5, -8.941e-08, 1.0, 0.1667, 1.0, 0.75, 0.01, 0.9578, 0.13, 0.9578, 0.37, 0.75, 0.49, 0.5422, 0.37, 0.5422, 0.13, 0.875, 0.75, 0.875, 0.5, 0.875, 0.5, 0.875, 0.75, 0.5, 0.4375, 0.625, 0.4375, 0.625, 0.5, 0.5, 0.5, 0.625, 0.75, 0.5, 0.75, 0.5, 0.7057, 0.625, 0.7327, 0.5, 0.5, 0.625, 0.5, 0.625, 0.5173, 0.5, 0.5443, 0.5, 0.9375, 0.625, 0.9375, 0.625, 1.0, 0.5, 1.0, 0.375, 0.6928, 0.375, 0.75, 0.3125, 0.75, 0.3125, 0.5, 0.375, 0.5, 0.375, 0.5572, 0.3168, 0.5673, 0.3168, 0.6266, 0.3321, 0.685, 0.8125, 0.5, 0.875, 0.5, 0.875, 0.75, 0.8125, 0.75, 0.375, 0.9375, 0.5, 0.9375, 0.5, 1.0, 0.375, 1.0, 0.5, 0.75, 0.375, 0.75, 0.375, 0.6928, 0.5, 0.7057, 0.375, 0.5, 0.5, 0.5, 0.5, 0.5443, 0.375, 0.5572, 0.375, 0.4375, 0.5, 0.4375, 0.5, 0.5, 0.375, 0.5, 0.625, 0.25, 0.5, 0.25, 0.5, 0.25, 0.625, 0.25, 0.375, 0.3125, 0.5, 0.3125, 0.5, 0.375, 0.375, 0.375, 0.375, 0.8125, 0.5, 0.8125, 0.5, 0.875, 0.375, 0.875, 0.6875, 0.5, 0.75, 0.5, 0.75, 0.75, 0.6875, 0.75, 0.1875, 0.5, 0.25, 0.5, 0.25, 0.75, 0.1875, 0.75, 0.5971, 0.3694, 0.5279, 0.3694, 0.5279, 0.3694, 0.5971, 0.3694, 0.5971, 0.8806, 0.5962, 0.9319, 0.5962, 0.9319, 0.5971, 0.8806, 0.5, 0.25, 0.625, 0.25, 0.625, 0.3125, 0.5, 0.3125, 0.125, 0.5, 0.1875, 0.5, 0.1875, 0.75, 0.125, 0.75, 0.375, 0.25, 0.5, 0.25, 0.5, 0.3125, 0.375, 0.3125, 0.375, 0.875, 0.5, 0.875, 0.5, 0.9375, 0.375, 0.9375, 0.75, 0.5, 0.8125, 0.5, 0.8125, 0.75, 0.75, 0.75, 0.5973, 0.8694, 0.5277, 0.8694, 0.5277, 0.8694, 0.5973, 0.8694, 0.5, 0.75, 0.625, 0.75, 0.625, 0.8125, 0.5, 0.8125, 0.6839, 0.5335, 0.625, 0.5173, 0.625, 0.5, 0.6875, 0.5, 0.6875, 0.75, 0.625, 0.75, 0.625, 0.7327, 0.6686, 0.7202, 0.6839, 0.6276, 0.375, 0.75, 0.5, 0.75, 0.5, 0.8125, 0.375, 0.8125, 0.375, 0.375, 0.5, 0.375, 0.5, 0.4375, 0.375, 0.4375, 0.25, 0.5, 0.3125, 0.5, 0.3125, 0.75, 0.25, 0.75, 0.5277, 0.4319, 0.5277, 0.3806, 0.5277, 0.3806, 0.5277, 0.4319, 0.5, 0.8125, 0.625, 0.8125, 0.5973, 0.8181, 0.5277, 0.8181, 0.625, 0.8125, 0.625, 0.875, 0.5973, 0.8694, 0.5973, 0.8181, 0.625, 0.875, 0.5, 0.875, 0.5277, 0.8694, 0.5973, 0.8694, 0.5, 0.875, 0.5, 0.8125, 0.5277, 0.8181, 0.5277, 0.8694, 0.5, 0.3125, 0.625, 0.3125, 0.5962, 0.3181, 0.5288, 0.3181, 0.625, 0.3125, 0.625, 0.375, 0.5971, 0.3694, 0.5962, 0.3181, 0.625, 0.375, 0.5, 0.375, 0.5279, 0.3694, 0.5971, 0.3694, 0.5, 0.375, 0.5, 0.3125, 0.5288, 0.3181, 0.5279, 0.3694, 0.5, 0.875, 0.625, 0.875, 0.5971, 0.8806, 0.5279, 0.8806, 0.625, 0.875, 0.625, 0.9375, 0.5962, 0.9319, 0.5971, 0.8806, 0.625, 0.9375, 0.5, 0.9375, 0.5288, 0.9319, 0.5962, 0.9319, 0.5, 0.9375, 0.5, 0.875, 0.5279, 0.8806, 0.5288, 0.9319, 0.5, 0.375, 0.625, 0.375, 0.5973, 0.3806, 0.5277, 0.3806, 0.625, 0.375, 0.625, 0.4375, 0.5973, 0.4319, 0.5973, 0.3806, 0.625, 0.4375, 0.5, 0.4375, 0.5277, 0.4319, 0.5973, 0.4319, 0.5, 0.4375, 0.5, 0.375, 0.5277, 0.3806, 0.5277, 0.4319, 0.5277, 0.8181, 0.5973, 0.8181, 0.5973, 0.8694, 0.5277, 0.8694, 0.5288, 0.3181, 0.5962, 0.3181, 0.5971, 0.3694, 0.5279, 0.3694, 0.5279, 0.8806, 0.5971, 0.8806, 0.5962, 0.9319, 0.5288, 0.9319, 0.5277, 0.3806, 0.5973, 0.3806, 0.5973, 0.4319, 0.5277, 0.4319, 0.5973, 0.3806, 0.5973, 0.4319, 0.5973, 0.4319, 0.5973, 0.3806, 0.5962, 0.9319, 0.5288, 0.9319, 0.5288, 0.9319, 0.5962, 0.9319, 0.5973, 0.4319, 0.5277, 0.4319, 0.5277, 0.4319, 0.5973, 0.4319, 0.5277, 0.8181, 0.5973, 0.8181, 0.5973, 0.8181, 0.5277, 0.8181, 0.5288, 0.3181, 0.5962, 0.3181, 0.5962, 0.3181, 0.5288, 0.3181, 0.5277, 0.8694, 0.5277, 0.8181, 0.5277, 0.8181, 0.5277, 0.8694, 0.5279, 0.8806, 0.5971, 0.8806, 0.5971, 0.8806, 0.5279, 0.8806, 0.5279, 0.3694, 0.5288, 0.3181, 0.5288, 0.3181, 0.5279, 0.3694, 0.5277, 0.3806, 0.5973, 0.3806, 0.5973, 0.3806, 0.5277, 0.3806, 0.5973, 0.8181, 0.5973, 0.8694, 0.5973, 0.8694, 0.5973, 0.8181, 0.5288, 0.9319, 0.5279, 0.8806, 0.5279, 0.8806, 0.5288, 0.9319, 0.5962, 0.3181, 0.5971, 0.3694, 0.5971, 0.3694, 0.5962, 0.3181, 0.5, 0.25, 0.375, 0.25, 0.375, 0.25, 0.5, 0.25, 0.625, 0.25, 0.5, 0.25, 0.5, 0.25, 0.625, 0.25, 0.125, 0.5, 0.125, 0.75, 0.125, 0.75, 0.125, 0.5, 0.5, 0.25, 0.375, 0.25, 0.375, 0.25, 0.5, 0.25, 0.375, 1.0, 0.5, 1.0, 0.5, 1.0, 0.375, 1.0, 0.5, 1.0, 0.625, 1.0, 0.625, 1.0, 0.5, 1.0, 0.5, 0.0, 0.625, 0.0, 0.625, 0.25, 0.5, 0.25, 0.375, 0.0, 0.5, 0.0, 0.5, 0.25, 0.375, 0.25, 0.5, 1.0, 0.625, 1.0, 0.625, 1.0, 0.5, 1.0, 0.375, 1.0, 0.5, 1.0, 0.5, 1.0, 0.375, 1.0, 0.875, 0.75, 0.875, 0.5, 0.875, 0.5, 0.875, 0.75, 0.125, 0.5, 0.125, 0.75, 0.125, 0.75, 0.125, 0.5, 0.5952, 0.7067, 0.5252, 0.7067, 0.5265, 0.5433, 0.5967, 0.5433, 0.5657, 0.7067, 0.6007, 0.7067, 0.6007, 0.5433, 0.5657, 0.5433, 0.5252, 0.7067, 0.5952, 0.7067, 0.05044, 0.06263, 0.09001, 0.1162, 0.1207, 0.1637, 0.6007, 0.5433, 0.03017, 0.02786, 0.02524, 0.02395, 0.01898, 0.01822, 0.5657, 0.5433, 0.375, 0.5, 0.375, 0.75, 0.625, 0.75, 0.625, 0.5, 0.625, 0.5, 0.625, 0.75, 0.875, 0.75, 0.875, 0.5, 0.2243, 0.5, 0.125, 0.5, 0.125, 0.75, 0.2243, 0.75, 0.2243, 0.5, 0.2243, 0.75, 0.375, 0.75, 0.375, 0.5, 0.4743, 0.0, 0.4743, 0.25, 0.625, 0.25, 0.625, 0.0, 0.375, 0.9007, 0.4743, 1.0, 0.625, 1.0, 0.625, 0.75, 0.375, 0.75, 0.4743, 0.25, 0.375, 0.3493, 0.375, 0.5, 0.625, 0.5, 0.625, 0.25, 0.0, 0.0, 0.0, 0.0, 0.0, 0.0, 0.0, 0.0, 0.0, 0.0, 0.0, 0.0, 0.0, 0.0, 0.0, 0.0, 0.5127, 0.7067, 0.609, 0.7067, 0.609, 0.5433, 0.5125, 0.5433, 0.0, 0.0, 0.0, 0.0, 0.0, 0.0, 0.0, 0.0, 0.0, 0.0, 0.0, 0.0, 0.0, 0.0, 0.0, 0.0, 0.6077, 0.7067, 0.5595, 0.7067, 0.5595, 0.5433, 0.6077, 0.5433, 0.51, 0.5433, 0.5595, 0.5433, 0.5595, 0.7067, 0.51, 0.7067, 0.0, 0.0, 0.0, 0.0, 0.609, 0.7067, 0.5127, 0.7067, 0.5595, 0.7067, 0.0, 0.0, 0.0, 0.0, 0.51, 0.7067, 0.0, 0.0, 0.0, 0.0, 0.0, 0.0, 0.0, 0.0, 0.5595, 0.5433, 0.51, 0.5433, 0.0, 0.0, 0.0, 0.0, 0.0, 0.0, 0.6077, 0.5433, 0.0, 0.0, 0.0, 0.0, 0.0, 0.0, 0.0, 0.0, 0.0, 0.0, 0.0, 0.0, 0.0, 0.0, 0.0, 0.0, 0.0, 0.0, 0.0, 0.0, 0.0, 0.0, 0.0, 0.0, 0.0, 0.0, 0.0, 0.0, 0.0, 0.0, 0.0, 0.0, 0.0, 0.0, 0.0, 0.0, 0.0, 0.0, 0.0, 0.0, 0.0, 0.0, 0.0, 0.0, 0.0, 0.0, 0.0, 0.0, 0.0, 0.0, 0.0, 0.0, 0.0, 0.0, 0.0, 0.0, 0.0, 0.0, 0.0, 0.0, 0.0, 0.0, 0.0, 0.0, 0.0, 0.0, 0.0, 0.0, 0.0, 0.0, 0.0, 0.0, 0.0, 0.0, 0.0, 0.0, 0.0, 0.0, 0.0, 0.0, 0.0, 0.0, 0.0, 0.0, 0.0, 0.0, 0.0, 0.0, 0.0, 0.0, 0.0, 0.0, 0.0, 0.0, 0.0, 0.0, 0.0, 0.0, 0.0, 0.0, 0.0, 0.0, 0.0, 0.0, 0.0, 0.0, 0.0, 0.0, 0.0, 0.0, 0.0, 0.0, 0.0, 0.0, 0.0, 0.0, 0.0, 0.0, 0.0, 0.0, 0.0, 0.0, 0.0, 0.0, 0.0, 0.0, 0.0, 0.0, 0.0, 0.0, 0.0, 0.0, 0.0, 0.0, 0.0, 0.0, 0.375, 0.375, 0.375, 0.5, 0.625, 0.5, 0.625, 0.375, 0.375, 0.5, 0.375, 0.75, 0.625, 0.75, 0.625, 0.5, 0.375, 0.875, 0.375, 1.0, 0.625, 0.875, 0.25, 0.5, 0.25, 0.75, 0.375, 0.75, 0.375, 0.5, 0.75, 0.5, 0.75, 0.75, 0.875, 0.75, 0.875, 0.5, 0.625, 0.5, 0.625, 0.75, 0.75, 0.75, 0.75, 0.5, 0.125, 0.5, 0.125, 0.75, 0.25, 0.75, 0.25, 0.5, 0.375, 0.75, 0.375, 0.875, 0.625, 0.875, 0.625, 0.75, 0.625, 0.25, 0.375, 0.375, 0.625, 0.375, 0.0, 0.0, 0.0, 0.0, 0.0, 0.0, 0.0, 0.0, 0.0, 0.0, 0.0, 0.0, 0.0, 0.0, 0.0, 0.0, 0.0, 0.0, 0.0, 0.0, 0.0, 0.0, 0.0, 0.0, 0.0, 0.0, 0.0, 0.0, 0.0, 0.0, 0.0, 0.0, 0.0, 0.0, 0.0, 0.0, 0.0, 0.0, 0.0, 0.0, 0.0, 0.0, 0.0, 0.0, 0.0, 0.0, 0.0, 0.0, 0.0, 0.0, 0.0, 0.0, 0.0, 0.0, 0.0, 0.0, 0.0, 0.0, 0.0, 0.0, 0.0, 0.0, 0.0, 0.0, 0.0, 0.0, 0.0, 0.0, 0.0, 0.0, 0.0, 0.0, 0.0, 0.0, 0.0, 0.0, 0.0, 0.0, 0.0, 0.0, 0.0, 0.0, 0.0, 0.0, 0.0, 0.0, 0.0, 0.0, 0.0, 0.0, 0.0, 0.0, 0.0, 0.0, 0.0, 0.0, 0.0, 0.0, 0.0, 0.0, 0.0, 0.0, 0.0, 0.0, 0.0, 0.0, 0.0, 0.0, 0.0, 0.0, 0.0, 0.0, 0.0, 0.0, 0.0, 0.0, 0.0, 0.0, 0.0, 0.0, 0.0, 0.0, 0.0, 0.0, 0.0, 0.0, 0.0, 0.0, 0.0, 0.0, 0.0, 0.0, 0.0, 0.0, 0.0, 0.0, 0.0, 0.0, 0.0, 0.0, 0.0, 0.0, 0.0, 0.0, 0.0, 0.0, 0.0, 0.0, 0.0, 0.0, 0.0, 0.0, 0.0, 0.0, 0.0, 0.0, 0.0, 0.0, 0.0, 0.0, 0.0, 0.0, 0.0, 0.0, 0.0, 0.0, 0.0, 0.0, 0.0, 0.0, 0.0, 0.0, 0.0, 0.0, 0.0, 0.0, 0.0, 0.0, 0.0, 0.0, 0.0, 0.0, 0.0, 0.0, 0.0, 0.0, 0.0, 0.0, 0.0, 0.0, 0.0, 0.0, 0.0, 0.0, 0.0, 0.0, 0.0, 0.0, 0.0, 0.0, 0.0, 0.0, 0.0, 0.0, 0.0, 0.0, 0.0, 0.0, 0.0, 0.0, 0.0, 0.0, 0.0, 0.0, 0.0, 0.0, 0.0, 0.0, 0.0, 0.0, 0.0, 0.0, 0.0, 0.0, 0.0, 0.0, 0.0, 0.0, 0.0, 0.0, 0.0, 0.0, 0.0, 0.0, 0.0, 0.0, 0.0, 0.0, 0.0, 0.0, 0.0, 0.0, 0.0, 0.0, 0.0, 0.0, 0.0, 0.0, 0.0, 0.0, 0.0, 0.0, 0.0, 0.0, 0.0, 0.0, 0.0, 0.0, 0.0, 0.0, 0.0, 0.0, 0.0, 0.0, 0.0, 0.0, 0.0, 0.0, 0.0, 0.0, 0.0, 0.0, 0.0, 0.0, 0.0, 0.0, 0.0, 0.0, 0.0, 0.0, 0.0, 0.0, 0.0, 0.0, 0.0, 0.0, 0.0, 0.0, 0.0, 0.0, 0.0, 0.0, 0.0, 0.0, 0.0, 0.0, 0.0, 0.0, 0.0, 0.0, 0.0, 0.0, 0.0, 0.0, 0.0, 0.0, 0.0, 0.0, 0.0, 0.0, 0.0, 0.0, 0.0, 0.0, 0.0, 0.0, 0.0, 0.0, 0.0, 0.0, 0.0, 0.0, 0.0, 0.0, 0.0, 0.0, 0.0, 0.0, 0.0, 0.0, 0.0, 0.0, 0.0, 0.0, 0.0, 0.0, 0.0, 0.0, 0.0, 0.0, 0.0, 0.0, 0.0, 0.0, 0.0, 0.0, 0.0, 0.0, 0.0, 0.0, 0.0, 0.0, 0.0, 0.0, 0.0, 0.0, 0.0, 0.0, 0.0, 0.0, 0.0, 0.0, 0.0, 0.0, 0.0, 0.0, 0.0, 0.0, 0.0, 0.0, 0.0, 0.0, 0.0, 0.0, 0.0, 0.0, 0.0, 0.0, 0.0, 0.0, 0.0, 0.0, 0.0, 0.0, 0.0, 0.0, 0.0, 0.0, 0.0, 0.0, 0.0, 0.0, 0.0, 0.0, 0.0, 0.0, 0.0, 0.0, 0.0, 0.0, 0.0, 0.0, 0.0, 0.0, 0.0, 0.0, 0.0, 0.0, 0.0, 0.0, 0.0, 0.0, 0.0, 0.0, 0.0, 0.0, 0.0, 0.0, 0.0, 0.0, 0.0, 0.0, 0.0, 0.0, 0.0, 0.0, 0.0, 0.0, 0.0, 0.0, 0.0, 0.0, 0.0, 0.0, 0.0, 0.0, 0.0, 0.0, 0.0, 0.0, 0.0, 0.0, 0.0, 0.0, 0.0, 0.0, 0.0, 0.0, 0.0, 0.0, 0.0, 0.0, 0.0, 0.0, 0.0, 0.0, 0.0, 0.0, 0.0, 0.0, 0.0, 0.0, 0.0, 0.0, 0.0, 0.0, 0.0, 0.0, 0.0, 0.0, 0.0, 0.0, 0.0, 0.0, 0.0, 0.0, 0.0, 0.0, 0.0, 0.0, 0.0, 0.0, 0.0, 0.0, 0.0, 0.0, 0.0, 0.0, 0.0, 0.0, 0.0, 0.0, 0.0, 0.0, 0.0, 0.0, 0.0, 0.0, 0.0, 0.0, 0.0, 0.0, 0.0, 0.0, 0.0, 0.0, 0.0, 0.0, 0.0, 0.0, 0.0, 0.0, 0.0, 0.0, 0.0, 0.0, 0.0, 0.0, 0.0, 0.0, 0.0, 0.0, 0.0, 0.0, 0.0, 0.0, 0.0, 0.0, 0.0, 0.0, 0.0, 0.0, 0.0, 0.0, 0.0, 0.0, 0.0, 0.0, 0.0, 0.0, 0.0, 0.0, 0.0, 0.0, 0.0, 0.0, 0.0, 0.0, 0.0, 0.0, 0.0, 0.0, 0.0, 0.0, 0.0, 0.0, 0.0, 0.0, 0.0, 0.0, 0.0, 0.0, 0.0, 0.0, 0.5361, 0.75, 0.5361, 0.75, 0.5361, 0.7861, 0.5361, 0.8125, 0.5361, 0.875, 0.5361, 0.9375, 0.5361, 1.0, 0.5361, 1.0, 0.5366, 1.0, 0.5361, 0.25, 0.5356, 0.25, 0.5361, 0.25, 0.5361, 0.25, 0.5361, 0.3125, 0.5361, 0.375, 0.5361, 0.4375, 0.5361, 0.5, 0.5361, 0.5, 0.5263, 0.5, 0.5136, 0.5, 0.5136, 0.75])
me_cube_003.update()

# ---- objects
ob_sailboat = bpy.data.objects.new('Sailboat', me_cube_003)

# ---- transforms, parenting, visibility, modifiers, constraints
ob_sailboat.location = (0.0, 0.0, 0.0)
ob_sailboat.scale = (0.04167, 0.04167, 0.04167)

# ---- collection membership
col_collection.objects.link(ob_sailboat)

# ---- scene / render settings (as saved in the file)
scene.frame_start = 1; scene.frame_end = 250; scene.frame_set(1)
scene.render.engine = 'BLENDER_EEVEE_NEXT'
scene.render.bake_bias = 0.0
scene.render.bake_samples = 0
scene.cycles.sampling_pattern = 'TABULATED_SOBOL'
scene.eevee.use_volume_custom_range = False
bpy.context.view_layer.update()

# ---- added for rendering (the .blend has no active camera and no usable light): camera, sun
cam_auto = bpy.data.cameras.new('AutoCamera')
cam_auto.lens = 50.0
cam_auto.sensor_width = 36.0
cam_auto.clip_end = 1000.0
ob_auto_camera = bpy.data.objects.new('AutoCamera', cam_auto)
scene.collection.objects.link(ob_auto_camera)
ob_auto_camera.location = (0.192315, -0.222054, 0.18405)
ob_auto_camera.rotation_euler = (1.09748, -7.21219e-08, 0.694738)
scene.camera = ob_auto_camera
light_auto_sun = bpy.data.lights.new('AutoSun', 'SUN')
light_auto_sun.energy = 3.0
light_auto_sun.angle = 0.0523599
ob_auto_sun = bpy.data.objects.new('AutoSun', light_auto_sun)
scene.collection.objects.link(ob_auto_sun)
ob_auto_sun.rotation_euler = (0.872665, 0.174533, 0.523599)
bpy.context.view_layer.update()
